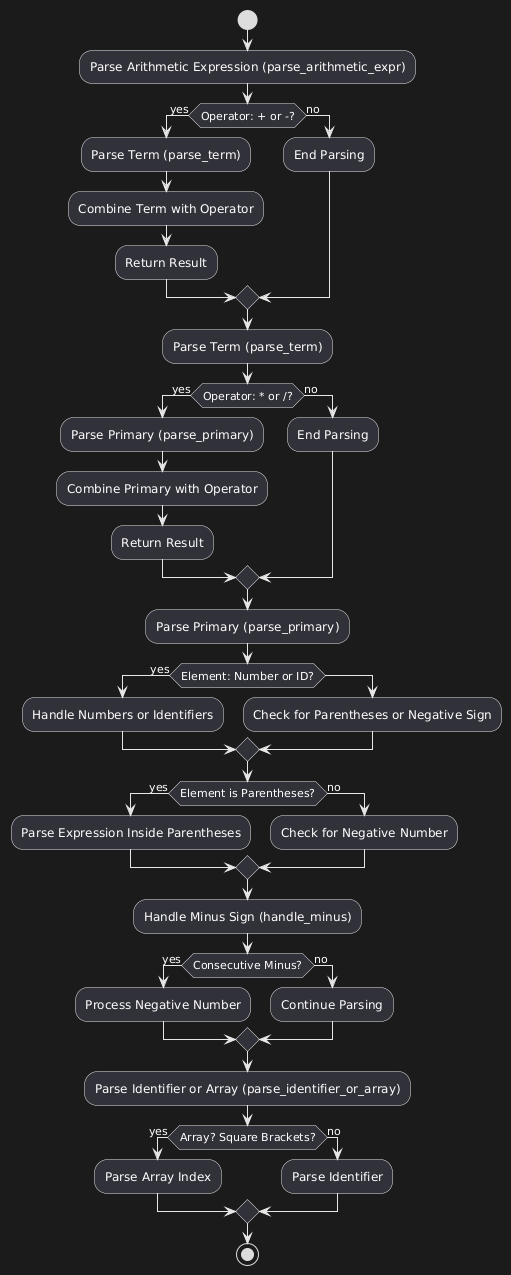

The diagram above was rendered by PlantUML. Its source (embedded in the PNG):
@startuml
start
:Parse Arithmetic Expression (parse_arithmetic_expr);
if (Operator: + or -?) then (yes)
  :Parse Term (parse_term);
  :Combine Term with Operator;
  :Return Result;
else (no)
  :End Parsing;
endif

:Parse Term (parse_term);
if (Operator: * or /?) then (yes)
  :Parse Primary (parse_primary);
  :Combine Primary with Operator;
  :Return Result;
else (no)
  :End Parsing;
endif

:Parse Primary (parse_primary);
if (Element: Number or ID?) then (yes)
  :Handle Numbers or Identifiers;
else
  :Check for Parentheses or Negative Sign;
endif

if (Element is Parentheses?) then (yes)
  :Parse Expression Inside Parentheses;
else (no)
  :Check for Negative Number;
endif

:Handle Minus Sign (handle_minus);
if (Consecutive Minus?) then (yes)
  :Process Negative Number;
else (no)
  :Continue Parsing;
endif

:Parse Identifier or Array (parse_identifier_or_array);
if (Array? Square Brackets?) then (yes)
  :Parse Array Index;
else (no)
  :Parse Identifier;
endif

stop
@enduml